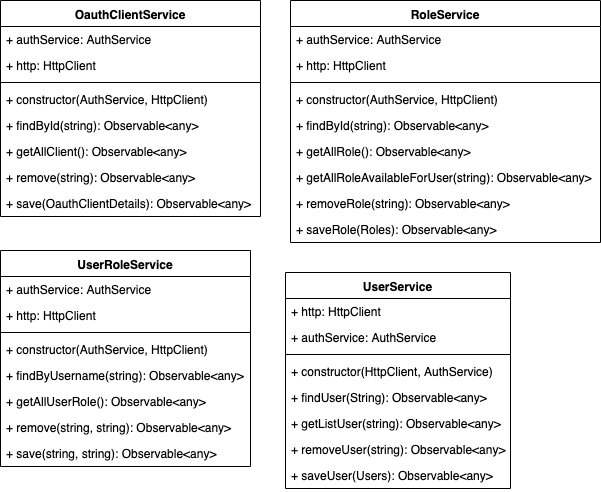

The diagram above was exported from draw.io. Its source (the exported page's mxGraphModel, read from the mxfile embedded in the PNG):
<mxGraphModel dx="918" dy="576" grid="1" gridSize="10" guides="1" tooltips="1" connect="1" arrows="1" fold="1" page="1" pageScale="1" pageWidth="850" pageHeight="1100" math="0" shadow="0">
  <root>
    <mxCell id="0" />
    <mxCell id="1" parent="0" />
    <mxCell id="VsTtde9n6q8FVdoAtIrM-3" value="OauthClientService" style="swimlane;fontStyle=1;align=center;verticalAlign=top;childLayout=stackLayout;horizontal=1;startSize=26;horizontalStack=0;resizeParent=1;resizeParentMax=0;resizeLast=0;collapsible=1;marginBottom=0;" parent="1" vertex="1">
      <mxGeometry x="30" y="30" width="260" height="216" as="geometry" />
    </mxCell>
    <mxCell id="VsTtde9n6q8FVdoAtIrM-4" value="+ authService: AuthService" style="text;strokeColor=none;fillColor=none;align=left;verticalAlign=top;spacingLeft=4;spacingRight=4;overflow=hidden;rotatable=0;points=[[0,0.5],[1,0.5]];portConstraint=eastwest;" parent="VsTtde9n6q8FVdoAtIrM-3" vertex="1">
      <mxGeometry y="26" width="260" height="26" as="geometry" />
    </mxCell>
    <mxCell id="VsTtde9n6q8FVdoAtIrM-7" value="+ http: HttpClient" style="text;strokeColor=none;fillColor=none;align=left;verticalAlign=top;spacingLeft=4;spacingRight=4;overflow=hidden;rotatable=0;points=[[0,0.5],[1,0.5]];portConstraint=eastwest;" parent="VsTtde9n6q8FVdoAtIrM-3" vertex="1">
      <mxGeometry y="52" width="260" height="26" as="geometry" />
    </mxCell>
    <mxCell id="VsTtde9n6q8FVdoAtIrM-5" value="" style="line;strokeWidth=1;fillColor=none;align=left;verticalAlign=middle;spacingTop=-1;spacingLeft=3;spacingRight=3;rotatable=0;labelPosition=right;points=[];portConstraint=eastwest;" parent="VsTtde9n6q8FVdoAtIrM-3" vertex="1">
      <mxGeometry y="78" width="260" height="8" as="geometry" />
    </mxCell>
    <mxCell id="VsTtde9n6q8FVdoAtIrM-6" value="+ constructor(AuthService, HttpClient)" style="text;strokeColor=none;fillColor=none;align=left;verticalAlign=top;spacingLeft=4;spacingRight=4;overflow=hidden;rotatable=0;points=[[0,0.5],[1,0.5]];portConstraint=eastwest;" parent="VsTtde9n6q8FVdoAtIrM-3" vertex="1">
      <mxGeometry y="86" width="260" height="26" as="geometry" />
    </mxCell>
    <mxCell id="VsTtde9n6q8FVdoAtIrM-8" value="+ findById(string): Observable&lt;any&gt;" style="text;strokeColor=none;fillColor=none;align=left;verticalAlign=top;spacingLeft=4;spacingRight=4;overflow=hidden;rotatable=0;points=[[0,0.5],[1,0.5]];portConstraint=eastwest;" parent="VsTtde9n6q8FVdoAtIrM-3" vertex="1">
      <mxGeometry y="112" width="260" height="26" as="geometry" />
    </mxCell>
    <mxCell id="VsTtde9n6q8FVdoAtIrM-9" value="+ getAllClient(): Observable&lt;any&gt;" style="text;strokeColor=none;fillColor=none;align=left;verticalAlign=top;spacingLeft=4;spacingRight=4;overflow=hidden;rotatable=0;points=[[0,0.5],[1,0.5]];portConstraint=eastwest;" parent="VsTtde9n6q8FVdoAtIrM-3" vertex="1">
      <mxGeometry y="138" width="260" height="26" as="geometry" />
    </mxCell>
    <mxCell id="VsTtde9n6q8FVdoAtIrM-10" value="+ remove(string): Observable&lt;any&gt;" style="text;strokeColor=none;fillColor=none;align=left;verticalAlign=top;spacingLeft=4;spacingRight=4;overflow=hidden;rotatable=0;points=[[0,0.5],[1,0.5]];portConstraint=eastwest;" parent="VsTtde9n6q8FVdoAtIrM-3" vertex="1">
      <mxGeometry y="164" width="260" height="26" as="geometry" />
    </mxCell>
    <mxCell id="VsTtde9n6q8FVdoAtIrM-11" value="+ save(OauthClientDetails): Observable&lt;any&gt;" style="text;strokeColor=none;fillColor=none;align=left;verticalAlign=top;spacingLeft=4;spacingRight=4;overflow=hidden;rotatable=0;points=[[0,0.5],[1,0.5]];portConstraint=eastwest;" parent="VsTtde9n6q8FVdoAtIrM-3" vertex="1">
      <mxGeometry y="190" width="260" height="26" as="geometry" />
    </mxCell>
    <mxCell id="VsTtde9n6q8FVdoAtIrM-12" value="RoleService" style="swimlane;fontStyle=1;align=center;verticalAlign=top;childLayout=stackLayout;horizontal=1;startSize=26;horizontalStack=0;resizeParent=1;resizeParentMax=0;resizeLast=0;collapsible=1;marginBottom=0;" parent="1" vertex="1">
      <mxGeometry x="320" y="30" width="310" height="242" as="geometry" />
    </mxCell>
    <mxCell id="VsTtde9n6q8FVdoAtIrM-13" value="+ authService: AuthService" style="text;strokeColor=none;fillColor=none;align=left;verticalAlign=top;spacingLeft=4;spacingRight=4;overflow=hidden;rotatable=0;points=[[0,0.5],[1,0.5]];portConstraint=eastwest;" parent="VsTtde9n6q8FVdoAtIrM-12" vertex="1">
      <mxGeometry y="26" width="310" height="26" as="geometry" />
    </mxCell>
    <mxCell id="VsTtde9n6q8FVdoAtIrM-16" value="+ http: HttpClient" style="text;strokeColor=none;fillColor=none;align=left;verticalAlign=top;spacingLeft=4;spacingRight=4;overflow=hidden;rotatable=0;points=[[0,0.5],[1,0.5]];portConstraint=eastwest;" parent="VsTtde9n6q8FVdoAtIrM-12" vertex="1">
      <mxGeometry y="52" width="310" height="26" as="geometry" />
    </mxCell>
    <mxCell id="VsTtde9n6q8FVdoAtIrM-14" value="" style="line;strokeWidth=1;fillColor=none;align=left;verticalAlign=middle;spacingTop=-1;spacingLeft=3;spacingRight=3;rotatable=0;labelPosition=right;points=[];portConstraint=eastwest;" parent="VsTtde9n6q8FVdoAtIrM-12" vertex="1">
      <mxGeometry y="78" width="310" height="8" as="geometry" />
    </mxCell>
    <mxCell id="VsTtde9n6q8FVdoAtIrM-15" value="+ constructor(AuthService, HttpClient)" style="text;strokeColor=none;fillColor=none;align=left;verticalAlign=top;spacingLeft=4;spacingRight=4;overflow=hidden;rotatable=0;points=[[0,0.5],[1,0.5]];portConstraint=eastwest;" parent="VsTtde9n6q8FVdoAtIrM-12" vertex="1">
      <mxGeometry y="86" width="310" height="26" as="geometry" />
    </mxCell>
    <mxCell id="VsTtde9n6q8FVdoAtIrM-17" value="+ findById(string): Observable&lt;any&gt;" style="text;strokeColor=none;fillColor=none;align=left;verticalAlign=top;spacingLeft=4;spacingRight=4;overflow=hidden;rotatable=0;points=[[0,0.5],[1,0.5]];portConstraint=eastwest;" parent="VsTtde9n6q8FVdoAtIrM-12" vertex="1">
      <mxGeometry y="112" width="310" height="26" as="geometry" />
    </mxCell>
    <mxCell id="VsTtde9n6q8FVdoAtIrM-18" value="+ getAllRole(): Observable&lt;any&gt;" style="text;strokeColor=none;fillColor=none;align=left;verticalAlign=top;spacingLeft=4;spacingRight=4;overflow=hidden;rotatable=0;points=[[0,0.5],[1,0.5]];portConstraint=eastwest;" parent="VsTtde9n6q8FVdoAtIrM-12" vertex="1">
      <mxGeometry y="138" width="310" height="26" as="geometry" />
    </mxCell>
    <mxCell id="VsTtde9n6q8FVdoAtIrM-19" value="+ getAllRoleAvailableForUser(string): Observable&lt;any&gt;" style="text;strokeColor=none;fillColor=none;align=left;verticalAlign=top;spacingLeft=4;spacingRight=4;overflow=hidden;rotatable=0;points=[[0,0.5],[1,0.5]];portConstraint=eastwest;" parent="VsTtde9n6q8FVdoAtIrM-12" vertex="1">
      <mxGeometry y="164" width="310" height="26" as="geometry" />
    </mxCell>
    <mxCell id="VsTtde9n6q8FVdoAtIrM-20" value="+ removeRole(string): Observable&lt;any&gt;" style="text;strokeColor=none;fillColor=none;align=left;verticalAlign=top;spacingLeft=4;spacingRight=4;overflow=hidden;rotatable=0;points=[[0,0.5],[1,0.5]];portConstraint=eastwest;" parent="VsTtde9n6q8FVdoAtIrM-12" vertex="1">
      <mxGeometry y="190" width="310" height="26" as="geometry" />
    </mxCell>
    <mxCell id="VsTtde9n6q8FVdoAtIrM-21" value="+ saveRole(Roles): Observable&lt;any&gt;" style="text;strokeColor=none;fillColor=none;align=left;verticalAlign=top;spacingLeft=4;spacingRight=4;overflow=hidden;rotatable=0;points=[[0,0.5],[1,0.5]];portConstraint=eastwest;" parent="VsTtde9n6q8FVdoAtIrM-12" vertex="1">
      <mxGeometry y="216" width="310" height="26" as="geometry" />
    </mxCell>
    <mxCell id="VsTtde9n6q8FVdoAtIrM-22" value="UserRoleService" style="swimlane;fontStyle=1;align=center;verticalAlign=top;childLayout=stackLayout;horizontal=1;startSize=26;horizontalStack=0;resizeParent=1;resizeParentMax=0;resizeLast=0;collapsible=1;marginBottom=0;" parent="1" vertex="1">
      <mxGeometry x="30" y="280" width="250" height="216" as="geometry" />
    </mxCell>
    <mxCell id="VsTtde9n6q8FVdoAtIrM-23" value="+ authService: AuthService" style="text;strokeColor=none;fillColor=none;align=left;verticalAlign=top;spacingLeft=4;spacingRight=4;overflow=hidden;rotatable=0;points=[[0,0.5],[1,0.5]];portConstraint=eastwest;" parent="VsTtde9n6q8FVdoAtIrM-22" vertex="1">
      <mxGeometry y="26" width="250" height="26" as="geometry" />
    </mxCell>
    <mxCell id="VsTtde9n6q8FVdoAtIrM-26" value="+ http: HttpClient" style="text;strokeColor=none;fillColor=none;align=left;verticalAlign=top;spacingLeft=4;spacingRight=4;overflow=hidden;rotatable=0;points=[[0,0.5],[1,0.5]];portConstraint=eastwest;" parent="VsTtde9n6q8FVdoAtIrM-22" vertex="1">
      <mxGeometry y="52" width="250" height="26" as="geometry" />
    </mxCell>
    <mxCell id="VsTtde9n6q8FVdoAtIrM-24" value="" style="line;strokeWidth=1;fillColor=none;align=left;verticalAlign=middle;spacingTop=-1;spacingLeft=3;spacingRight=3;rotatable=0;labelPosition=right;points=[];portConstraint=eastwest;" parent="VsTtde9n6q8FVdoAtIrM-22" vertex="1">
      <mxGeometry y="78" width="250" height="8" as="geometry" />
    </mxCell>
    <mxCell id="VsTtde9n6q8FVdoAtIrM-25" value="+ constructor(AuthService, HttpClient)" style="text;strokeColor=none;fillColor=none;align=left;verticalAlign=top;spacingLeft=4;spacingRight=4;overflow=hidden;rotatable=0;points=[[0,0.5],[1,0.5]];portConstraint=eastwest;" parent="VsTtde9n6q8FVdoAtIrM-22" vertex="1">
      <mxGeometry y="86" width="250" height="26" as="geometry" />
    </mxCell>
    <mxCell id="VsTtde9n6q8FVdoAtIrM-27" value="+ findByUsername(string): Observable&lt;any&gt;" style="text;strokeColor=none;fillColor=none;align=left;verticalAlign=top;spacingLeft=4;spacingRight=4;overflow=hidden;rotatable=0;points=[[0,0.5],[1,0.5]];portConstraint=eastwest;" parent="VsTtde9n6q8FVdoAtIrM-22" vertex="1">
      <mxGeometry y="112" width="250" height="26" as="geometry" />
    </mxCell>
    <mxCell id="VsTtde9n6q8FVdoAtIrM-28" value="+ getAllUserRole(): Observable&lt;any&gt;" style="text;strokeColor=none;fillColor=none;align=left;verticalAlign=top;spacingLeft=4;spacingRight=4;overflow=hidden;rotatable=0;points=[[0,0.5],[1,0.5]];portConstraint=eastwest;" parent="VsTtde9n6q8FVdoAtIrM-22" vertex="1">
      <mxGeometry y="138" width="250" height="26" as="geometry" />
    </mxCell>
    <mxCell id="VsTtde9n6q8FVdoAtIrM-29" value="+ remove(string, string): Observable&lt;any&gt;" style="text;strokeColor=none;fillColor=none;align=left;verticalAlign=top;spacingLeft=4;spacingRight=4;overflow=hidden;rotatable=0;points=[[0,0.5],[1,0.5]];portConstraint=eastwest;" parent="VsTtde9n6q8FVdoAtIrM-22" vertex="1">
      <mxGeometry y="164" width="250" height="26" as="geometry" />
    </mxCell>
    <mxCell id="VsTtde9n6q8FVdoAtIrM-30" value="+ save(string, string): Observable&lt;any&gt;" style="text;strokeColor=none;fillColor=none;align=left;verticalAlign=top;spacingLeft=4;spacingRight=4;overflow=hidden;rotatable=0;points=[[0,0.5],[1,0.5]];portConstraint=eastwest;" parent="VsTtde9n6q8FVdoAtIrM-22" vertex="1">
      <mxGeometry y="190" width="250" height="26" as="geometry" />
    </mxCell>
    <mxCell id="VsTtde9n6q8FVdoAtIrM-31" value="UserService" style="swimlane;fontStyle=1;align=center;verticalAlign=top;childLayout=stackLayout;horizontal=1;startSize=26;horizontalStack=0;resizeParent=1;resizeParentMax=0;resizeLast=0;collapsible=1;marginBottom=0;" parent="1" vertex="1">
      <mxGeometry x="315" y="302" width="225" height="216" as="geometry" />
    </mxCell>
    <mxCell id="VsTtde9n6q8FVdoAtIrM-32" value="+ http: HttpClient" style="text;strokeColor=none;fillColor=none;align=left;verticalAlign=top;spacingLeft=4;spacingRight=4;overflow=hidden;rotatable=0;points=[[0,0.5],[1,0.5]];portConstraint=eastwest;" parent="VsTtde9n6q8FVdoAtIrM-31" vertex="1">
      <mxGeometry y="26" width="225" height="26" as="geometry" />
    </mxCell>
    <mxCell id="VsTtde9n6q8FVdoAtIrM-35" value="+ authService: AuthService" style="text;strokeColor=none;fillColor=none;align=left;verticalAlign=top;spacingLeft=4;spacingRight=4;overflow=hidden;rotatable=0;points=[[0,0.5],[1,0.5]];portConstraint=eastwest;" parent="VsTtde9n6q8FVdoAtIrM-31" vertex="1">
      <mxGeometry y="52" width="225" height="26" as="geometry" />
    </mxCell>
    <mxCell id="VsTtde9n6q8FVdoAtIrM-33" value="" style="line;strokeWidth=1;fillColor=none;align=left;verticalAlign=middle;spacingTop=-1;spacingLeft=3;spacingRight=3;rotatable=0;labelPosition=right;points=[];portConstraint=eastwest;" parent="VsTtde9n6q8FVdoAtIrM-31" vertex="1">
      <mxGeometry y="78" width="225" height="8" as="geometry" />
    </mxCell>
    <mxCell id="VsTtde9n6q8FVdoAtIrM-34" value="+ constructor(HttpClient, AuthService)" style="text;strokeColor=none;fillColor=none;align=left;verticalAlign=top;spacingLeft=4;spacingRight=4;overflow=hidden;rotatable=0;points=[[0,0.5],[1,0.5]];portConstraint=eastwest;" parent="VsTtde9n6q8FVdoAtIrM-31" vertex="1">
      <mxGeometry y="86" width="225" height="26" as="geometry" />
    </mxCell>
    <mxCell id="VsTtde9n6q8FVdoAtIrM-36" value="+ findUser(String): Observable&lt;any&gt;" style="text;strokeColor=none;fillColor=none;align=left;verticalAlign=top;spacingLeft=4;spacingRight=4;overflow=hidden;rotatable=0;points=[[0,0.5],[1,0.5]];portConstraint=eastwest;" parent="VsTtde9n6q8FVdoAtIrM-31" vertex="1">
      <mxGeometry y="112" width="225" height="26" as="geometry" />
    </mxCell>
    <mxCell id="VsTtde9n6q8FVdoAtIrM-37" value="+ getListUser(string): Observable&lt;any&gt;" style="text;strokeColor=none;fillColor=none;align=left;verticalAlign=top;spacingLeft=4;spacingRight=4;overflow=hidden;rotatable=0;points=[[0,0.5],[1,0.5]];portConstraint=eastwest;" parent="VsTtde9n6q8FVdoAtIrM-31" vertex="1">
      <mxGeometry y="138" width="225" height="26" as="geometry" />
    </mxCell>
    <mxCell id="VsTtde9n6q8FVdoAtIrM-38" value="+ removeUser(string): Observable&lt;any&gt;" style="text;strokeColor=none;fillColor=none;align=left;verticalAlign=top;spacingLeft=4;spacingRight=4;overflow=hidden;rotatable=0;points=[[0,0.5],[1,0.5]];portConstraint=eastwest;" parent="VsTtde9n6q8FVdoAtIrM-31" vertex="1">
      <mxGeometry y="164" width="225" height="26" as="geometry" />
    </mxCell>
    <mxCell id="VsTtde9n6q8FVdoAtIrM-39" value="+ saveUser(Users): Observable&lt;any&gt;" style="text;strokeColor=none;fillColor=none;align=left;verticalAlign=top;spacingLeft=4;spacingRight=4;overflow=hidden;rotatable=0;points=[[0,0.5],[1,0.5]];portConstraint=eastwest;" parent="VsTtde9n6q8FVdoAtIrM-31" vertex="1">
      <mxGeometry y="190" width="225" height="26" as="geometry" />
    </mxCell>
  </root>
</mxGraphModel>